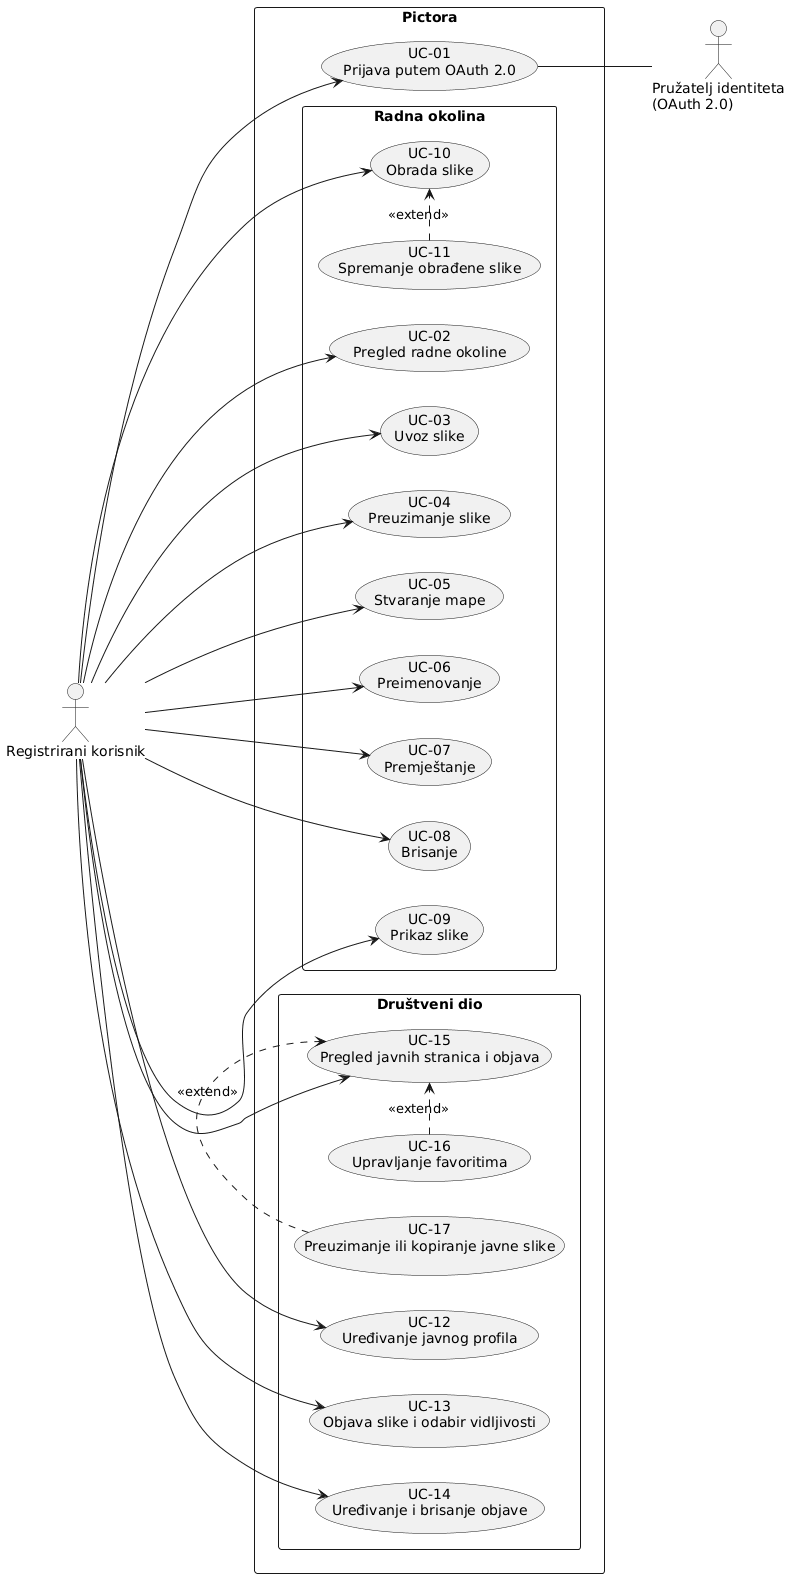

The diagram above was rendered by PlantUML. Its source (embedded in the PNG):
@startuml
left to right direction

actor "Registrirani korisnik" as K
actor "Pružatelj identiteta\n(OAuth 2.0)" as IdP

rectangle "Pictora" {
  usecase "UC-01\nPrijava putem OAuth 2.0" as UC1

  rectangle "Radna okolina" {
    usecase "UC-02\nPregled radne okoline" as UC2
    usecase "UC-03\nUvoz slike" as UC3
    usecase "UC-04\nPreuzimanje slike" as UC4
    usecase "UC-05\nStvaranje mape" as UC5
    usecase "UC-06\nPreimenovanje" as UC6
    usecase "UC-07\nPremještanje" as UC7
    usecase "UC-08\nBrisanje" as UC8
    usecase "UC-09\nPrikaz slike" as UC9
    usecase "UC-10\nObrada slike" as UC10
    usecase "UC-11\nSpremanje obrađene slike" as UC11
  }

  rectangle "Društveni dio" {
    usecase "UC-12\nUređivanje javnog profila" as UC12
    usecase "UC-13\nObjava slike i odabir vidljivosti" as UC13
    usecase "UC-14\nUređivanje i brisanje objave" as UC14
    usecase "UC-15\nPregled javnih stranica i objava" as UC15
    usecase "UC-16\nUpravljanje favoritima" as UC16
    usecase "UC-17\nPreuzimanje ili kopiranje javne slike" as UC17
  }
}

K --> UC1
K --> UC2
K --> UC3
K --> UC4
K --> UC5
K --> UC6
K --> UC7
K --> UC8
K --> UC9
K --> UC10
K --> UC12
K --> UC13
K --> UC14
K --> UC15

UC11 .> UC10 : <<extend>>
UC16 .> UC15 : <<extend>>
UC17 .> UC15 : <<extend>>

UC1 -- IdP
@enduml